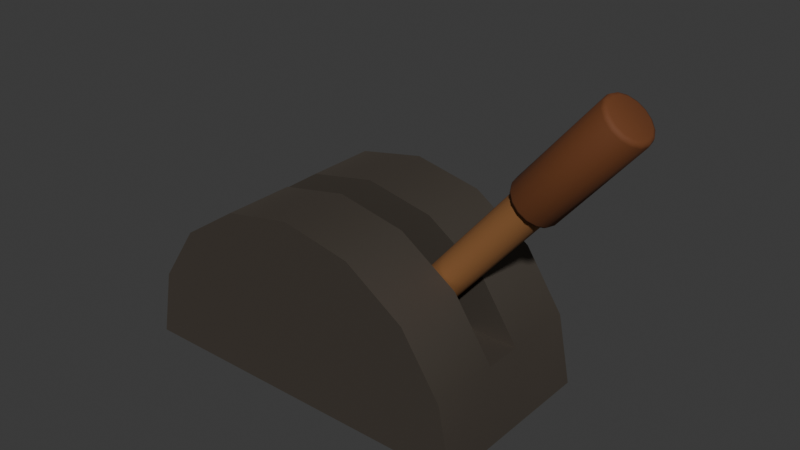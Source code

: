 # Source: lever.blend  (saved by Blender 4.1.23; exported with 4.5.12 LTS)
import bpy
from mathutils import Matrix  # noqa: F401  (used for matrix-valued properties, if any)

bpy.ops.wm.read_factory_settings(use_empty=True)
scene = bpy.context.scene
scene.name = 'Scene'

# ---- collections
col_collection = bpy.data.collections.new('Collection'); scene.collection.children.link(col_collection)

# ---- materials (node trees are filled in below, after node groups)
mat_leverbase = bpy.data.materials.new('leverbase')
mat_leverbase.use_transparent_shadow = False
mat_lever = bpy.data.materials.new('lever')
mat_lever.use_transparent_shadow = False
mat_lever2 = bpy.data.materials.new('lever2')
mat_lever2.use_transparent_shadow = False

# ---- material node trees
mat_leverbase.use_nodes = True; mat_leverbase.node_tree.nodes.clear()
_N = mat_leverbase.node_tree.nodes; _L = mat_leverbase.node_tree.links
n0 = _N.new('ShaderNodeBsdfPrincipled'); n0.name = 'Principled BSDF'; n0.location = (10, 300)
n0.inputs[0].default_value = (0.1694, 0.1452, 0.1207, 1.0)
n0.inputs[1].default_value = 1.0
n0.inputs[2].default_value = 0.75
n1 = _N.new('ShaderNodeOutputMaterial'); n1.name = 'Material Output'; n1.location = (300, 300)
_L.new(n0.outputs[0], n1.inputs[0])
n1.is_active_output = True
mat_lever.use_nodes = True; mat_lever.node_tree.nodes.clear()
_N = mat_lever.node_tree.nodes; _L = mat_lever.node_tree.links
n0 = _N.new('ShaderNodeBsdfPrincipled'); n0.name = 'Principled BSDF'; n0.location = (10, 300)
n0.inputs[0].default_value = (0.1509, 0.04528, 0.01045, 1.0)
n0.inputs[2].default_value = 0.8
n1 = _N.new('ShaderNodeOutputMaterial'); n1.name = 'Material Output'; n1.location = (300, 300)
_L.new(n0.outputs[0], n1.inputs[0])
n1.is_active_output = True
mat_lever2.use_nodes = True; mat_lever2.node_tree.nodes.clear()
_N = mat_lever2.node_tree.nodes; _L = mat_lever2.node_tree.links
n0 = _N.new('ShaderNodeBsdfPrincipled'); n0.name = 'Principled BSDF'; n0.location = (10, 300)
n0.inputs[0].default_value = (0.2762, 0.1168, 0.03472, 1.0)
n0.inputs[2].default_value = 0.8
n1 = _N.new('ShaderNodeOutputMaterial'); n1.name = 'Material Output'; n1.location = (300, 300)
_L.new(n0.outputs[0], n1.inputs[0])
n1.is_active_output = True

# ---- world
world_world = bpy.data.worlds.new('World'); scene.world = world_world
world_world.use_nodes = True; world_world.node_tree.nodes.clear()
_N = world_world.node_tree.nodes; _L = world_world.node_tree.links
n0 = _N.new('ShaderNodeOutputWorld'); n0.name = 'World Output'; n0.location = (300, 300)
n1 = _N.new('ShaderNodeBackground'); n1.name = 'Background'; n1.location = (10, 300)
n1.inputs[0].default_value = (0.05088, 0.05088, 0.05088, 1.0)
_L.new(n1.outputs[0], n0.inputs[0])
n0.is_active_output = True
world_world.color = (0.05088, 0.05088, 0.05088)
world_world.use_sun_shadow = False
world_world.sun_shadow_jitter_overblur = 0.0

# ---- meshes
me_cylinder = bpy.data.meshes.new('Cylinder')
me_cylinder.from_pydata([(0.0, 0.2, -0.1), (0.0, 0.2, 0.1), (0.07654, 0.1848, -0.1), (0.07654, 0.1848, 0.1), (0.1414, 0.1414, -0.1), (0.1414, 0.1414, 0.1), (0.1848, 0.07654, -0.1), (0.1848, 0.07654, 0.1), (0.2, 0.0, -0.1), (0.2, 0.0, 0.1), (-0.2, 0.0, -0.1), (-0.2, 0.0, 0.1), (-0.1848, 0.07654, -0.1), (-0.1848, 0.07654, 0.1), (-0.1414, 0.1414, -0.1), (-0.1414, 0.1414, 0.1), (-0.07654, 0.1848, -0.1), (-0.07654, 0.1848, 0.1), (0.0, 0.2, -0.021), (0.0, 0.2, 0.021), (0.07654, 0.1848, 0.021), (0.07654, 0.1848, -0.021), (0.1414, 0.1414, 0.021), (0.1414, 0.1414, -0.021), (0.1848, 0.07654, 0.021), (0.1848, 0.07654, -0.021), (0.2, 0.0, 0.021), (0.2, 0.0, -0.021), (-0.2, 0.0, 0.021), (-0.2, 0.0, -0.021), (-0.1848, 0.07654, 0.021), (-0.1848, 0.07654, -0.021), (-0.1414, 0.1414, 0.021), (-0.1414, 0.1414, -0.021), (-0.07654, 0.1848, 0.021), (-0.07654, 0.1848, -0.021)], [], [(19, 1, 3, 20), (20, 3, 5, 22), (22, 5, 7, 24), (24, 7, 9, 26), (28, 11, 13, 30), (30, 13, 15, 32), (32, 15, 17, 34), (34, 17, 1, 19), (3, 1, 17, 15, 13, 11, 9, 7, 5), (0, 2, 4, 6, 8, 10, 12, 14, 16), (26, 9, 11, 28), (8, 27, 29, 10), (27, 26, 28, 29), (16, 35, 18, 0), (14, 33, 35, 16), (12, 31, 33, 14), (10, 29, 31, 12), (29, 28, 30, 31), (6, 25, 27, 8), (25, 24, 26, 27), (4, 23, 25, 6), (25, 31, 30, 24), (2, 21, 23, 4), (24, 30, 32, 34, 19, 20, 22), (0, 18, 21, 2), (25, 23, 21, 18, 35, 33, 31)])
me_cylinder.polygons.foreach_set('use_smooth', [True] * 26)
_k = set([(0, 2), (0, 16), (1, 3), (1, 17), (2, 4), (3, 5), (4, 6), (5, 7), (6, 8), (7, 9), (8, 10), (8, 27), (9, 11), (9, 26), (10, 12), (10, 29), (11, 13), (11, 28), (12, 14), (13, 15), (14, 16), (15, 17), (18, 21), (18, 35), (19, 20), (19, 34), (20, 22), (21, 23), (22, 24), (23, 25), (24, 25), (24, 30), (25, 31), (26, 27), (28, 29), (30, 31), (30, 32), (31, 33), (32, 34), (33, 35)])
me_cylinder.attributes.new('sharp_edge', 'BOOLEAN', 'EDGE').data.foreach_set('value', [ (min(e.vertices), max(e.vertices)) in _k for e in me_cylinder.edges])
_uv = me_cylinder.uv_layers.new(name='UVMap')
_uv.uv.foreach_set('vector', [1.0, 0.8025, 1.0, 1.0, 0.9375, 1.0, 0.9375, 0.8025, 0.9375, 0.8025, 0.9375, 1.0, 0.875, 1.0, 0.875, 0.8025, 0.875, 0.8025, 0.875, 1.0, 0.8125, 1.0, 0.8125, 0.8025, 0.8125, 0.8025, 0.8125, 1.0, 0.75, 1.0, 0.75, 0.8025, 0.25, 0.8025, 0.25, 1.0, 0.1875, 1.0, 0.1875, 0.8025, 0.1875, 0.8025, 0.1875, 1.0, 0.125, 1.0, 0.125, 0.8025, 0.125, 0.8025, 0.125, 1.0, 0.0625, 1.0, 0.0625, 0.8025, 0.0625, 0.8025, 0.0625, 1.0, 0.0, 1.0, 0.0, 0.8025, 0.9375, 1.0, 0.0, 1.0, 0.0625, 1.0, 0.125, 1.0, 0.1875, 1.0, 0.25, 1.0, 0.75, 1.0, 0.8125, 1.0, 0.875, 1.0, 0.0, 0.5, 0.9375, 0.5, 0.875, 0.5, 0.8125, 0.5, 0.75, 0.5, 0.25, 0.5, 0.1875, 0.5, 0.125, 0.5, 0.0625, 0.5, 0.75, 0.8025, 0.75, 1.0, 0.25, 1.0, 0.25, 0.8025, 0.75, 0.5, 0.75, 0.6975, 0.25, 0.6975, 0.25, 0.5, 0.75, 0.6975, 0.75, 0.8025, 0.25, 0.8025, 0.25, 0.6975, 0.0625, 0.5, 0.0625, 0.6975, 0.0, 0.6975, 0.0, 0.5, 0.125, 0.5, 0.125, 0.6975, 0.0625, 0.6975, 0.0625, 0.5, 0.1875, 0.5, 0.1875, 0.6975, 0.125, 0.6975, 0.125, 0.5, 0.25, 0.5, 0.25, 0.6975, 0.1875, 0.6975, 0.1875, 0.5, 0.25, 0.6975, 0.25, 0.8025, 0.1875, 0.8025, 0.1875, 0.6975, 0.8125, 0.5, 0.8125, 0.6975, 0.75, 0.6975, 0.75, 0.5, 0.8125, 0.6975, 0.8125, 0.8025, 0.75, 0.8025, 0.75, 0.6975, 0.875, 0.5, 0.875, 0.6975, 0.8125, 0.6975, 0.8125, 0.5, 0.8125, 0.6975, 0.1875, 0.6975, 0.1875, 0.8025, 0.8125, 0.8025, 0.9375, 0.5, 0.9375, 0.6975, 0.875, 0.6975, 0.875, 0.5, 0.8125, 0.8025, 0.1875, 0.8025, 0.125, 0.8025, 0.0625, 0.8025, 1.0, 0.8025, 0.9375, 0.8025, 0.875, 0.8025, 1.0, 0.5, 1.0, 0.6975, 0.9375, 0.6975, 0.9375, 0.5, 0.8125, 0.6975, 0.875, 0.6975, 0.9375, 0.6975, 1.0, 0.6975, 0.0625, 0.6975, 0.125, 0.6975, 0.1875, 0.6975])
me_cylinder.materials.append(mat_leverbase)
me_cylinder.update()
me_cylinder_001 = bpy.data.meshes.new('Cylinder.001')
me_cylinder_001.from_pydata([(0.0, 0.02, 0.00513), (0.0, 0.02, 0.3222), (0.007654, 0.01848, 0.00513), (0.007654, 0.01848, 0.3222), (0.01414, 0.01414, 0.00513), (0.01414, 0.01414, 0.3222), (0.01848, 0.007654, 0.00513), (0.01848, 0.007654, 0.3222), (0.02, 0.0, 0.00513), (0.02, 0.0, 0.3222), (0.01848, -0.007654, 0.00513), (0.01848, -0.007654, 0.3222), (0.01414, -0.01414, 0.00513), (0.01414, -0.01414, 0.3222), (0.007654, -0.01848, 0.00513), (0.007654, -0.01848, 0.3222), (0.0, -0.02, 0.00513), (0.0, -0.02, 0.3222), (-0.007654, -0.01848, 0.00513), (-0.007654, -0.01848, 0.3222), (-0.01414, -0.01414, 0.00513), (-0.01414, -0.01414, 0.3222), (-0.01848, -0.007654, 0.00513), (-0.01848, -0.007654, 0.3222), (-0.02, 0.0, 0.00513), (-0.02, 0.0, 0.3222), (-0.01848, 0.007654, 0.00513), (-0.01848, 0.007654, 0.3222), (-0.01414, 0.01414, 0.00513), (-0.01414, 0.01414, 0.3222), (-0.007654, 0.01848, 0.00513), (-0.007654, 0.01848, 0.3222), (0.01024, 0.02471, 0.3266), (0.008522, 0.02057, 0.3222), (0.009734, 0.0235, 0.3235), (-9.901e-12, 0.02227, 0.3222), (1.839e-09, 0.02675, 0.3266), (5.166e-10, 0.02544, 0.3235), (0.01891, 0.01891, 0.3266), (0.01575, 0.01575, 0.3222), (0.01799, 0.01799, 0.3235), (0.02471, 0.01024, 0.3266), (0.02057, 0.008522, 0.3222), (0.0235, 0.009734, 0.3235), (0.02675, -3.928e-11, 0.3266), (0.02227, -1.32e-11, 0.3222), (0.02544, -2.91e-11, 0.3235), (0.02471, -0.01024, 0.3266), (0.02057, -0.008522, 0.3222), (0.0235, -0.009734, 0.3235), (0.01891, -0.01891, 0.3266), (0.01575, -0.01575, 0.3222), (0.01799, -0.01799, 0.3235), (0.01024, -0.02471, 0.3266), (0.008522, -0.02057, 0.3222), (0.009734, -0.0235, 0.3235), (1.839e-09, -0.02675, 0.3266), (-9.901e-12, -0.02227, 0.3222), (5.166e-10, -0.02544, 0.3235), (-0.01024, -0.02471, 0.3266), (-0.008522, -0.02057, 0.3222), (-0.009734, -0.0235, 0.3235), (-0.01891, -0.01891, 0.3266), (-0.01575, -0.01575, 0.3222), (-0.01799, -0.01799, 0.3235), (-0.02471, -0.01024, 0.3266), (-0.02057, -0.008522, 0.3222), (-0.0235, -0.009734, 0.3235), (-0.02675, -3.928e-11, 0.3266), (-0.02227, -1.32e-11, 0.3222), (-0.02544, -2.91e-11, 0.3235), (-0.02471, 0.01024, 0.3266), (-0.02057, 0.008522, 0.3222), (-0.0235, 0.009734, 0.3235), (-0.01891, 0.01891, 0.3266), (-0.01575, 0.01575, 0.3222), (-0.01799, 0.01799, 0.3235), (-0.01024, 0.02471, 0.3266), (-0.008522, 0.02057, 0.3222), (-0.009734, 0.0235, 0.3235), (0.008522, 0.02057, 0.4551), (0.01024, 0.02471, 0.4507), (0.009734, 0.0235, 0.4538), (5.46e-08, 0.02675, 0.4507), (5.652e-08, 0.02227, 0.4551), (5.593e-08, 0.02544, 0.4538), (0.01575, 0.01575, 0.4551), (0.01891, 0.01891, 0.4507), (0.01799, 0.01799, 0.4538), (0.02057, 0.008522, 0.4551), (0.02471, 0.01024, 0.4507), (0.0235, 0.009734, 0.4538), (0.02227, -1.164e-10, 0.4551), (0.02675, -3.928e-11, 0.4507), (0.02544, -6.548e-11, 0.4538), (0.02057, -0.008522, 0.4551), (0.02471, -0.01024, 0.4507), (0.0235, -0.009734, 0.4538), (0.01575, -0.01575, 0.4551), (0.01891, -0.01891, 0.4507), (0.01799, -0.01799, 0.4538), (0.008522, -0.02057, 0.4551), (0.01024, -0.02471, 0.4507), (0.009734, -0.0235, 0.4538), (5.64e-08, -0.02227, 0.4551), (5.46e-08, -0.02675, 0.4507), (5.59e-08, -0.02544, 0.4538), (-0.008521, -0.02057, 0.4551), (-0.01024, -0.02471, 0.4507), (-0.009734, -0.0235, 0.4538), (-0.01575, -0.01575, 0.4551), (-0.01891, -0.01891, 0.4507), (-0.01799, -0.01799, 0.4538), (-0.02057, -0.008522, 0.4551), (-0.02471, -0.01024, 0.4507), (-0.0235, -0.009734, 0.4538), (-0.02227, 0.0, 0.4551), (-0.02675, -3.928e-11, 0.4507), (-0.02544, -2.91e-11, 0.4538), (-0.02057, 0.008522, 0.4551), (-0.02471, 0.01024, 0.4507), (-0.0235, 0.009734, 0.4538), (-0.01575, 0.01575, 0.4551), (-0.01891, 0.01891, 0.4507), (-0.01799, 0.01799, 0.4538), (-0.008521, 0.02057, 0.4551), (-0.01024, 0.02471, 0.4507), (-0.009734, 0.0235, 0.4538)], [], [(0, 1, 3, 2), (2, 3, 5, 4), (4, 5, 7, 6), (6, 7, 9, 8), (8, 9, 11, 10), (10, 11, 13, 12), (12, 13, 15, 14), (14, 15, 17, 16), (16, 17, 19, 18), (18, 19, 21, 20), (20, 21, 23, 22), (22, 23, 25, 24), (24, 25, 27, 26), (26, 27, 29, 28), (50, 47, 96, 99), (28, 29, 31, 30), (30, 31, 1, 0), (0, 2, 4, 6, 8, 10, 12, 14, 16, 18, 20, 22, 24, 26, 28, 30), (68, 65, 114, 117), (23, 21, 63, 66), (80, 84, 125, 122, 119, 116, 113, 110, 107, 104, 101, 98, 95, 92, 89, 86), (44, 41, 90, 93), (59, 56, 105, 108), (38, 32, 81, 87), (74, 71, 120, 123), (53, 50, 99, 102), (65, 62, 111, 114), (41, 38, 87, 90), (47, 44, 93, 96), (62, 59, 108, 111), (77, 74, 123, 126), (3, 1, 35, 33), (56, 53, 102, 105), (71, 68, 117, 120), (9, 7, 42, 45), (25, 23, 66, 69), (11, 9, 45, 48), (27, 25, 69, 72), (13, 11, 48, 51), (29, 27, 72, 75), (15, 13, 51, 54), (31, 29, 75, 78), (17, 15, 54, 57), (5, 3, 33, 39), (1, 31, 78, 35), (19, 17, 57, 60), (36, 77, 126, 83), (21, 19, 60, 63), (7, 5, 39, 42), (33, 35, 37, 34), (34, 37, 36, 32), (39, 33, 34, 40), (40, 34, 32, 38), (42, 39, 40, 43), (43, 40, 38, 41), (45, 42, 43, 46), (46, 43, 41, 44), (48, 45, 46, 49), (49, 46, 44, 47), (51, 48, 49, 52), (52, 49, 47, 50), (54, 51, 52, 55), (55, 52, 50, 53), (57, 54, 55, 58), (58, 55, 53, 56), (60, 57, 58, 61), (61, 58, 56, 59), (63, 60, 61, 64), (64, 61, 59, 62), (66, 63, 64, 67), (67, 64, 62, 65), (69, 66, 67, 70), (70, 67, 65, 68), (72, 69, 70, 73), (73, 70, 68, 71), (75, 72, 73, 76), (76, 73, 71, 74), (78, 75, 76, 79), (79, 76, 74, 77), (35, 78, 79, 37), (37, 79, 77, 36), (81, 83, 85, 82), (82, 85, 84, 80), (87, 81, 82, 88), (88, 82, 80, 86), (90, 87, 88, 91), (91, 88, 86, 89), (93, 90, 91, 94), (94, 91, 89, 92), (96, 93, 94, 97), (97, 94, 92, 95), (99, 96, 97, 100), (100, 97, 95, 98), (102, 99, 100, 103), (103, 100, 98, 101), (105, 102, 103, 106), (106, 103, 101, 104), (108, 105, 106, 109), (109, 106, 104, 107), (111, 108, 109, 112), (112, 109, 107, 110), (114, 111, 112, 115), (115, 112, 110, 113), (117, 114, 115, 118), (118, 115, 113, 116), (120, 117, 118, 121), (121, 118, 116, 119), (123, 120, 121, 124), (124, 121, 119, 122), (126, 123, 124, 127), (127, 124, 122, 125), (83, 126, 127, 85), (85, 127, 125, 84), (32, 36, 83, 81)])
me_cylinder_001.polygons.foreach_set('use_smooth', [True] * 114)
me_cylinder_001.polygons.foreach_set('material_index', [1, 1, 1, 1, 1, 1, 1, 1, 1, 1, 1, 1, 1, 1, 0, 1, 1, 1, 0, 0, 0, 0, 0, 0, 0, 0, 0, 0, 0, 0, 0, 0, 0, 0, 0, 0, 0, 0, 0, 0, 0, 0, 0, 0, 0, 0, 0, 0, 0, 0, 0, 0, 0, 0, 0, 0, 0, 0, 0, 0, 0, 0, 0, 0, 0, 0, 0, 0, 0, 0, 0, 0, 0, 0, 0, 0, 0, 0, 0, 0, 0, 0, 0, 0, 0, 0, 0, 0, 0, 0, 0, 0, 0, 0, 0, 0, 0, 0, 0, 0, 0, 0, 0, 0, 0, 0, 0, 0, 0, 0, 0, 0, 0, 0])
_k = set([(0, 2), (0, 30), (1, 3), (1, 31), (2, 4), (3, 5), (4, 6), (5, 7), (6, 8), (7, 9), (8, 10), (9, 11), (10, 12), (11, 13), (12, 14), (13, 15), (14, 16), (15, 17), (16, 18), (17, 19), (18, 20), (19, 21), (20, 22), (21, 23), (22, 24), (23, 25), (24, 26), (25, 27), (26, 28), (27, 29), (28, 30), (29, 31)])
me_cylinder_001.attributes.new('sharp_edge', 'BOOLEAN', 'EDGE').data.foreach_set('value', [ (min(e.vertices), max(e.vertices)) in _k for e in me_cylinder_001.edges])
_uv = me_cylinder_001.uv_layers.new(name='UVMap')
_uv.uv.foreach_set('vector', [1.0, 0.5, 1.0, 1.0, 0.9375, 1.0, 0.9375, 0.5, 0.9375, 0.5, 0.9375, 1.0, 0.875, 1.0, 0.875, 0.5, 0.875, 0.5, 0.875, 1.0, 0.8125, 1.0, 0.8125, 0.5, 0.8125, 0.5, 0.8125, 1.0, 0.75, 1.0, 0.75, 0.5, 0.75, 0.5, 0.75, 1.0, 0.6875, 1.0, 0.6875, 0.5, 0.6875, 0.5, 0.6875, 1.0, 0.625, 1.0, 0.625, 0.5, 0.625, 0.5, 0.625, 1.0, 0.5625, 1.0, 0.5625, 0.5, 0.5625, 0.5, 0.5625, 1.0, 0.5, 1.0, 0.5, 0.5, 0.5, 0.5, 0.5, 1.0, 0.4375, 1.0, 0.4375, 0.5, 0.4375, 0.5, 0.4375, 1.0, 0.375, 1.0, 0.375, 0.5, 0.375, 0.5, 0.375, 1.0, 0.3125, 1.0, 0.3125, 0.5, 0.3125, 0.5, 0.3125, 1.0, 0.25, 1.0, 0.25, 0.5, 0.25, 0.5, 0.25, 1.0, 0.1875, 1.0, 0.1875, 0.5, 0.1875, 0.5, 0.1875, 1.0, 0.125, 1.0, 0.125, 0.5, 0.625, 1.0, 0.6875, 1.0, 0.6875, 1.0, 0.625, 1.0, 0.125, 0.5, 0.125, 1.0, 0.0625, 1.0, 0.0625, 0.5, 0.0625, 0.5, 0.0625, 1.0, 0.0, 1.0, 0.0, 0.5, 0.75, 0.49, 0.8418, 0.4717, 0.9197, 0.4197, 0.9717, 0.3418, 0.99, 0.25, 0.9717, 0.1582, 0.9197, 0.08029, 0.8418, 0.02827, 0.75, 0.01, 0.6582, 0.02827, 0.5803, 0.08029, 0.5283, 0.1582, 0.51, 0.25, 0.5283, 0.3418, 0.5803, 0.4197, 0.6582, 0.4717, 0.25, 1.0, 0.3125, 1.0, 0.3125, 1.0, 0.25, 1.0, 0.3125, 1.0, 0.375, 1.0, 0.375, 1.0, 0.3125, 1.0, 0.3265, 0.4346, 0.25, 0.4498, 0.1735, 0.4346, 0.1087, 0.3913, 0.06541, 0.3265, 0.05021, 0.25, 0.06541, 0.1735, 0.1087, 0.1087, 0.1735, 0.06541, 0.25, 0.05021, 0.3265, 0.06541, 0.3913, 0.1087, 0.4346, 0.1735, 0.4498, 0.25, 0.4346, 0.3265, 0.3913, 0.3913, 0.75, 1.0, 0.8125, 1.0, 0.8125, 1.0, 0.75, 1.0, 0.4375, 1.0, 0.5, 1.0, 0.5, 1.0, 0.4375, 1.0, 0.875, 1.0, 0.9375, 1.0, 0.9375, 1.0, 0.875, 1.0, 0.125, 1.0, 0.1875, 1.0, 0.1875, 1.0, 0.125, 1.0, 0.5625, 1.0, 0.625, 1.0, 0.625, 1.0, 0.5625, 1.0, 0.3125, 1.0, 0.375, 1.0, 0.375, 1.0, 0.3125, 1.0, 0.8125, 1.0, 0.875, 1.0, 0.875, 1.0, 0.8125, 1.0, 0.6875, 1.0, 0.75, 1.0, 0.75, 1.0, 0.6875, 1.0, 0.375, 1.0, 0.4375, 1.0, 0.4375, 1.0, 0.375, 1.0, 0.0625, 1.0, 0.125, 1.0, 0.125, 1.0, 0.0625, 1.0, 0.9375, 1.0, 1.0, 1.0, 1.0, 1.0, 0.9375, 1.0, 0.5, 1.0, 0.5625, 1.0, 0.5625, 1.0, 0.5, 1.0, 0.1875, 1.0, 0.25, 1.0, 0.25, 1.0, 0.1875, 1.0, 0.75, 1.0, 0.8125, 1.0, 0.8125, 1.0, 0.75, 1.0, 0.25, 1.0, 0.3125, 1.0, 0.3125, 1.0, 0.25, 1.0, 0.6875, 1.0, 0.75, 1.0, 0.75, 1.0, 0.6875, 1.0, 0.1875, 1.0, 0.25, 1.0, 0.25, 1.0, 0.1875, 1.0, 0.625, 1.0, 0.6875, 1.0, 0.6875, 1.0, 0.625, 1.0, 0.125, 1.0, 0.1875, 1.0, 0.1875, 1.0, 0.125, 1.0, 0.5625, 1.0, 0.625, 1.0, 0.625, 1.0, 0.5625, 1.0, 0.0625, 1.0, 0.125, 1.0, 0.125, 1.0, 0.0625, 1.0, 0.5, 1.0, 0.5625, 1.0, 0.5625, 1.0, 0.5, 1.0, 0.875, 1.0, 0.9375, 1.0, 0.9375, 1.0, 0.875, 1.0, 0.0, 1.0, 0.0625, 1.0, 0.0625, 1.0, 0.0, 1.0, 0.4375, 1.0, 0.5, 1.0, 0.5, 1.0, 0.4375, 1.0, 0.0, 1.0, 0.0625, 1.0, 0.0625, 1.0, 0.0, 1.0, 0.375, 1.0, 0.4375, 1.0, 0.4375, 1.0, 0.375, 1.0, 0.8125, 1.0, 0.875, 1.0, 0.875, 1.0, 0.8125, 1.0, 0.9375, 1.0, 1.0, 1.0, 0.9985, 1.0, 0.9375, 1.0, 0.9375, 1.0, 0.9985, 1.0, 1.0, 1.0, 0.9375, 1.0, 0.875, 1.0, 0.9375, 1.0, 0.9375, 1.0, 0.875, 1.0, 0.875, 1.0, 0.9375, 1.0, 0.9375, 1.0, 0.875, 1.0, 0.8125, 1.0, 0.875, 1.0, 0.875, 1.0, 0.8125, 1.0, 0.8125, 1.0, 0.875, 1.0, 0.875, 1.0, 0.8125, 1.0, 0.75, 1.0, 0.8125, 1.0, 0.8125, 1.0, 0.75, 1.0, 0.75, 1.0, 0.8125, 1.0, 0.8125, 1.0, 0.75, 1.0, 0.6875, 1.0, 0.75, 1.0, 0.75, 1.0, 0.6875, 1.0, 0.6875, 1.0, 0.75, 1.0, 0.75, 1.0, 0.6875, 1.0, 0.625, 1.0, 0.6875, 1.0, 0.6875, 1.0, 0.625, 1.0, 0.625, 1.0, 0.6875, 1.0, 0.6875, 1.0, 0.625, 1.0, 0.5625, 1.0, 0.625, 1.0, 0.625, 1.0, 0.5625, 1.0, 0.5625, 1.0, 0.625, 1.0, 0.625, 1.0, 0.5625, 1.0, 0.5, 1.0, 0.5625, 1.0, 0.5625, 1.0, 0.5, 1.0, 0.5, 1.0, 0.5625, 1.0, 0.5625, 1.0, 0.5, 1.0, 0.4375, 1.0, 0.5, 1.0, 0.5, 1.0, 0.4375, 1.0, 0.4375, 1.0, 0.5, 1.0, 0.5, 1.0, 0.4375, 1.0, 0.375, 1.0, 0.4375, 1.0, 0.4375, 1.0, 0.375, 1.0, 0.375, 1.0, 0.4375, 1.0, 0.4375, 1.0, 0.375, 1.0, 0.3125, 1.0, 0.375, 1.0, 0.375, 1.0, 0.3125, 1.0, 0.3125, 1.0, 0.375, 1.0, 0.375, 1.0, 0.3125, 1.0, 0.25, 1.0, 0.3125, 1.0, 0.3125, 1.0, 0.25, 1.0, 0.25, 1.0, 0.3125, 1.0, 0.3125, 1.0, 0.25, 1.0, 0.1875, 1.0, 0.25, 1.0, 0.25, 1.0, 0.1875, 1.0, 0.1875, 1.0, 0.25, 1.0, 0.25, 1.0, 0.1875, 1.0, 0.125, 1.0, 0.1875, 1.0, 0.1875, 1.0, 0.125, 1.0, 0.125, 1.0, 0.1875, 1.0, 0.1875, 1.0, 0.125, 1.0, 0.0625, 1.0, 0.125, 1.0, 0.125, 1.0, 0.0625, 1.0, 0.0625, 1.0, 0.125, 1.0, 0.125, 1.0, 0.0625, 1.0, 0.0, 1.0, 0.0625, 1.0, 0.0625, 1.0, 0.001533, 1.0, 0.001533, 1.0, 0.0625, 1.0, 0.0625, 1.0, 0.0, 1.0, 0.9375, 1.0, 1.0, 1.0, 0.9985, 1.0, 0.939, 1.0, 0.3396, 0.4722, 0.2523, 0.4896, 0.25, 0.4498, 0.3265, 0.4346, 0.875, 1.0, 0.9375, 1.0, 0.936, 1.0, 0.8765, 1.0, 0.4178, 0.421, 0.3438, 0.4705, 0.3265, 0.4346, 0.3913, 0.3913, 0.8125, 1.0, 0.875, 1.0, 0.8735, 1.0, 0.814, 1.0, 0.4705, 0.3438, 0.421, 0.4178, 0.3913, 0.3913, 0.4346, 0.3265, 0.75, 1.0, 0.8125, 1.0, 0.811, 1.0, 0.7515, 1.0, 0.4896, 0.2523, 0.4722, 0.3396, 0.4346, 0.3265, 0.4498, 0.25, 0.6875, 1.0, 0.75, 1.0, 0.7485, 1.0, 0.689, 1.0, 0.4722, 0.1604, 0.4896, 0.2477, 0.4498, 0.25, 0.4346, 0.1735, 0.625, 1.0, 0.6875, 1.0, 0.686, 1.0, 0.6265, 1.0, 0.421, 0.0822, 0.4705, 0.1562, 0.4346, 0.1735, 0.3913, 0.1087, 0.5625, 1.0, 0.625, 1.0, 0.6235, 1.0, 0.564, 1.0, 0.3438, 0.02955, 0.4178, 0.07902, 0.3913, 0.1087, 0.3265, 0.06541, 0.5, 1.0, 0.5625, 1.0, 0.561, 1.0, 0.5015, 1.0, 0.2523, 0.01045, 0.3396, 0.02782, 0.3265, 0.06541, 0.25, 0.05021, 0.4375, 1.0, 0.5, 1.0, 0.4985, 1.0, 0.439, 1.0, 0.1604, 0.02782, 0.2477, 0.01045, 0.25, 0.05021, 0.1735, 0.06541, 0.375, 1.0, 0.4375, 1.0, 0.436, 1.0, 0.3765, 1.0, 0.0822, 0.07902, 0.1562, 0.02955, 0.1735, 0.06541, 0.1087, 0.1087, 0.3125, 1.0, 0.375, 1.0, 0.3735, 1.0, 0.314, 1.0, 0.02955, 0.1562, 0.07902, 0.0822, 0.1087, 0.1087, 0.06541, 0.1735, 0.25, 1.0, 0.3125, 1.0, 0.311, 1.0, 0.2515, 1.0, 0.01045, 0.2477, 0.02782, 0.1604, 0.06541, 0.1735, 0.05021, 0.25, 0.1875, 1.0, 0.25, 1.0, 0.2485, 1.0, 0.189, 1.0, 0.02782, 0.3396, 0.01045, 0.2523, 0.05021, 0.25, 0.06541, 0.3265, 0.125, 1.0, 0.1875, 1.0, 0.186, 1.0, 0.1265, 1.0, 0.07902, 0.4178, 0.02955, 0.3438, 0.06541, 0.3265, 0.1087, 0.3913, 0.0625, 1.0, 0.125, 1.0, 0.1235, 1.0, 0.06403, 1.0, 0.1562, 0.4705, 0.0822, 0.421, 0.1087, 0.3913, 0.1735, 0.4346, 0.0, 1.0, 0.0625, 1.0, 0.06097, 1.0, 0.001533, 1.0, 0.2477, 0.4896, 0.1604, 0.4722, 0.1735, 0.4346, 0.25, 0.4498, 0.9375, 1.0, 1.0, 1.0, 1.0, 1.0, 0.9375, 1.0])
me_cylinder_001.materials.append(mat_lever)
me_cylinder_001.materials.append(mat_lever2)
me_cylinder_001.update()

# ---- objects
ob_base = bpy.data.objects.new('Base', me_cylinder)
ob_lever = bpy.data.objects.new('Lever', me_cylinder_001)

# ---- transforms, parenting, visibility, modifiers, constraints
ob_base.location = (0.0, 0.0, 0.0)
ob_base.rotation_euler = (1.571, -0.0, 0.0)
ob_lever.location = (0.0, 0.0, 0.0)
ob_lever.rotation_euler = (0.0, 0.6999, 0.0)

# ---- collection membership
col_collection.objects.link(ob_base)
col_collection.objects.link(ob_lever)

# ---- scene / render settings (as saved in the file)
scene.frame_start = 1; scene.frame_end = 24; scene.frame_set(21)
scene.render.engine = 'BLENDER_EEVEE_NEXT'
scene.cycles.sampling_pattern = 'TABULATED_SOBOL'
scene.eevee.ray_tracing_options.trace_max_roughness = 0.0
bpy.context.view_layer.update()

# ---- added for rendering (the .blend has no active camera and no usable light): camera, sun
cam_auto = bpy.data.cameras.new('AutoCamera')
cam_auto.lens = 50.0
cam_auto.sensor_width = 36.0
cam_auto.clip_end = 1000.0
ob_auto_camera = bpy.data.objects.new('AutoCamera', cam_auto)
scene.collection.objects.link(ob_auto_camera)
ob_auto_camera.location = (0.675452, -0.742399, 0.670939)
ob_auto_camera.rotation_euler = (1.09748, -7.21219e-08, 0.694738)
scene.camera = ob_auto_camera
light_auto_sun = bpy.data.lights.new('AutoSun', 'SUN')
light_auto_sun.energy = 3.0
light_auto_sun.angle = 0.0523599
ob_auto_sun = bpy.data.objects.new('AutoSun', light_auto_sun)
scene.collection.objects.link(ob_auto_sun)
ob_auto_sun.rotation_euler = (0.872665, 0.174533, 0.523599)
bpy.context.view_layer.update()
